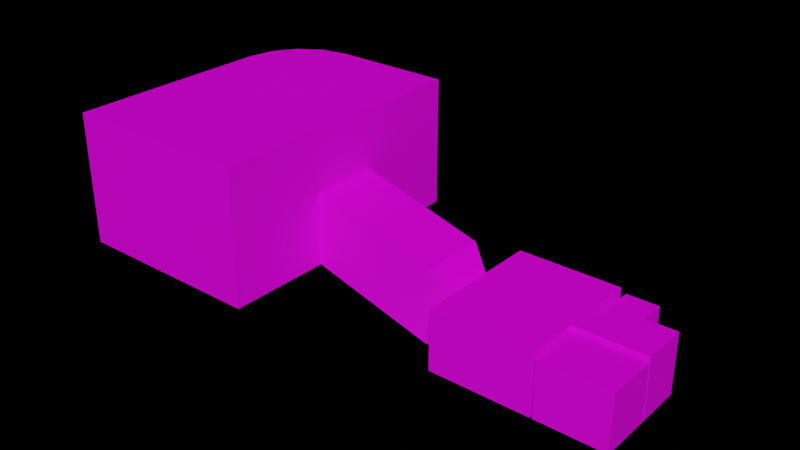 # Source: room.blend  (saved by Blender 3.2.14; exported with 4.5.12 LTS)
import bpy
from mathutils import Matrix  # noqa: F401  (used for matrix-valued properties, if any)

bpy.ops.wm.read_factory_settings(use_empty=True)
scene = bpy.context.scene
scene.name = 'Scene'

# ---- images (referenced by path relative to the original .blend; pixels are not part of the script)
import os
ASSET_DIR = os.environ.get("B2B_ASSET_DIR", "")  # directory of the original .blend (textures are referenced by path, not embedded)
HERE = os.path.dirname(os.path.abspath(__file__))  # packed textures are extracted next to this script under _unpacked/

def load_image(name, relpath, width, height, colorspace="sRGB"):
    """Load a texture the original file referenced (path relative to the .blend, or extracted next to this script)."""
    p = next((c for c in (os.path.join(HERE, relpath), os.path.join(ASSET_DIR, relpath)) if relpath and os.path.exists(c)), "")
    if p:
        img = bpy.data.images.load(p, check_existing=True)
        img.name = name
    else:  # same state as the original file: an image datablock whose file is absent (Cycles renders it pink)
        img = bpy.data.images.new(name, width, height)
        img.source = "FILE"
        img.filepath = "//" + (relpath or name)
    img.colorspace_settings.name = colorspace
    return img
img_floor_diffuse_png = load_image('floor-diffuse.png', 'floor-diffuse.png', 1024, 1024, 'sRGB')
img_wall_diffuse_png = load_image('wall-diffuse.png', 'wall-diffuse.png', 1024, 1024, 'sRGB')
img_ceiling_diffuse_png = load_image('ceiling-diffuse.png', 'ceiling-diffuse.png', 1024, 1024, 'sRGB')
img_ceiling_specular_png = load_image('ceiling-specular.png', 'ceiling-specular.png', 1024, 1024, 'Non-Color')

# ---- materials (node trees are filled in below, after node groups)
mat_floor = bpy.data.materials.new('Floor')
mat_floor.use_transparent_shadow = False
mat_wall = bpy.data.materials.new('Wall')
mat_wall.use_transparent_shadow = False
mat_ceiling = bpy.data.materials.new('Ceiling')
mat_ceiling.use_transparent_shadow = False

# ---- node groups
ng_auto_smooth = bpy.data.node_groups.new('Auto Smooth', 'GeometryNodeTree')
_s = ng_auto_smooth.interface.new_socket(name='Geometry', in_out='OUTPUT', socket_type='NodeSocketGeometry')
_s = ng_auto_smooth.interface.new_socket(name='Geometry', in_out='INPUT', socket_type='NodeSocketGeometry')
_s = ng_auto_smooth.interface.new_socket(name='Angle', in_out='INPUT', socket_type='NodeSocketFloat')
_s.subtype = 'ANGLE'
_s.min_value = 0.0
_s.max_value = 3.142
ng_auto_smooth.is_modifier = True
_N = ng_auto_smooth.nodes; _L = ng_auto_smooth.links
n0 = _N.new('NodeGroupOutput'); n0.name = 'Group Output'; n0.location = (480, -100)
n1 = _N.new('NodeGroupInput'); n1.name = 'Group Input'; n1.location = (-420, -300)
n2 = _N.new('NodeGroupInput'); n2.name = 'Group Input.001'; n2.location = (-60, -100)
n3 = _N.new('GeometryNodeSetShadeSmooth'); n3.name = 'Set Shade Smooth'; n3.location = (120, -100)
n3.domain = 'EDGE'
n4 = _N.new('GeometryNodeSetShadeSmooth'); n4.name = 'Set Shade Smooth.001'; n4.location = (300, -100)
n5 = _N.new('GeometryNodeInputMeshEdgeAngle'); n5.name = 'Edge Angle'; n5.location = (-420, -220)
n6 = _N.new('GeometryNodeInputEdgeSmooth'); n6.name = 'Is Edge Smooth'; n6.location = (-60, -160)
n7 = _N.new('GeometryNodeInputShadeSmooth'); n7.name = 'Is Face Smooth'; n7.location = (-240, -340)
n8 = _N.new('FunctionNodeBooleanMath'); n8.name = 'Boolean Math'; n8.location = (-60, -220)
n9 = _N.new('FunctionNodeCompare'); n9.name = 'Compare'; n9.location = (-240, -180)
n9.operation = 'LESS_EQUAL'
_L.new(n5.outputs[0], n9.inputs[0])
_L.new(n4.outputs[0], n0.inputs[0])
_L.new(n1.outputs[1], n9.inputs[1])
_L.new(n9.outputs[0], n8.inputs[0])
_L.new(n7.outputs[0], n8.inputs[1])
_L.new(n2.outputs[0], n3.inputs[0])
_L.new(n6.outputs[0], n3.inputs[1])
_L.new(n3.outputs[0], n4.inputs[0])
_L.new(n8.outputs[0], n3.inputs[2])
n0.is_active_output = True

# ---- material node trees
mat_floor.use_nodes = True; mat_floor.node_tree.nodes.clear()
_N = mat_floor.node_tree.nodes; _L = mat_floor.node_tree.links
n0 = _N.new('ShaderNodeOutputMaterial'); n0.name = 'Material Output'; n0.location = (300, 300)
n1 = _N.new('ShaderNodeBsdfPrincipled'); n1.name = 'Principled BSDF'; n1.location = (10, 300)
n1.distribution = 'GGX'
n1.subsurface_method = 'BURLEY'
n1.inputs[3].default_value = 1.45
n1.inputs[27].default_value = (0.0, 0.0, 0.0, 1.0)
n1.inputs[28].default_value = 1.0
n2 = _N.new('ShaderNodeTexImage'); n2.name = 'Image Texture'; n2.location = (-283, 274)
n2.image = img_floor_diffuse_png
_L.new(n1.outputs[0], n0.inputs[0])
_L.new(n2.outputs[0], n1.inputs[0])
n0.is_active_output = True
mat_wall.use_nodes = True; mat_wall.node_tree.nodes.clear()
_N = mat_wall.node_tree.nodes; _L = mat_wall.node_tree.links
n0 = _N.new('ShaderNodeOutputMaterial'); n0.name = 'Material Output'; n0.location = (300, 300)
n1 = _N.new('ShaderNodeBsdfPrincipled'); n1.name = 'Principled BSDF'; n1.location = (10, 300)
n1.distribution = 'GGX'
n1.subsurface_method = 'BURLEY'
n1.inputs[3].default_value = 1.45
n1.inputs[27].default_value = (0.0, 0.0, 0.0, 1.0)
n1.inputs[28].default_value = 1.0
n2 = _N.new('ShaderNodeTexImage'); n2.name = 'Image Texture'; n2.location = (-287, 303)
n2.image = img_wall_diffuse_png
_L.new(n1.outputs[0], n0.inputs[0])
_L.new(n2.outputs[0], n1.inputs[0])
n0.is_active_output = True
mat_ceiling.use_nodes = True; mat_ceiling.node_tree.nodes.clear()
_N = mat_ceiling.node_tree.nodes; _L = mat_ceiling.node_tree.links
n0 = _N.new('ShaderNodeOutputMaterial'); n0.name = 'Material Output'; n0.location = (300, 300)
n1 = _N.new('ShaderNodeTexImage'); n1.name = 'Image Texture'; n1.location = (-275, 278)
n1.image = img_ceiling_diffuse_png
n2 = _N.new('ShaderNodeBsdfPrincipled'); n2.name = 'Principled BSDF'; n2.location = (10, 300)
n2.distribution = 'GGX'
n2.subsurface_method = 'BURLEY'
n2.inputs[3].default_value = 1.45
n2.inputs[27].default_value = (0.0, 0.0, 0.0, 1.0)
n2.inputs[28].default_value = 1.0
n3 = _N.new('ShaderNodeTexImage'); n3.name = 'Image Texture.001'; n3.location = (-283, -22)
n3.image = img_ceiling_specular_png
_L.new(n2.outputs[0], n0.inputs[0])
_L.new(n1.outputs[0], n2.inputs[0])
_L.new(n3.outputs[0], n2.inputs[13])
n0.is_active_output = True

# ---- world
world_world = bpy.data.worlds.new('World'); scene.world = world_world
world_world.use_nodes = True; world_world.node_tree.nodes.clear()
_N = world_world.node_tree.nodes; _L = world_world.node_tree.links
n0 = _N.new('ShaderNodeOutputWorld'); n0.name = 'World Output'; n0.location = (300, 300)
n1 = _N.new('ShaderNodeBackground'); n1.name = 'Background'; n1.location = (10, 300)
n1.inputs[0].default_value = (0.05088, 0.05088, 0.05088, 1.0)
n1.inputs[1].default_value = 0.0
_L.new(n1.outputs[0], n0.inputs[0])
n0.is_active_output = True
world_world.color = (0.05088, 0.05088, 0.05088)
world_world.use_sun_shadow = False
world_world.sun_shadow_jitter_overblur = 0.0

# ---- meshes
me_plane = bpy.data.meshes.new('Plane')
me_plane.from_pydata([(2.762, 0.5727, 3.015), (2.762, 1.702, 3.015), (4.32, 1.702, 3.015), (4.331, -0.5913, 0.0), (4.32, 1.702, 0.0), (2.762, 1.702, 0.0), (2.762, 0.5727, 0.0), (2.571, 0.5727, 0.0), (2.571, 0.6672, 0.0), (2.654, 0.6672, 0.0), (2.654, 3.283, 0.0), (1.07, 3.283, 0.0), (1.07, 0.6672, 0.0), (1.74, 0.6672, 0.0), (1.74, 0.5727, 0.0), (0.8184, 0.5727, 0.0), (0.8184, 3.281, 0.0), (0.7635, -0.5966, 0.0), (1.074, -0.5966, 0.0), (1.074, -0.6852, 0.0), (0.8651, -0.6852, 0.0), (0.8651, -3.281, 0.0), (4.331, -3.281, 0.0), (4.331, -0.6926, 0.0), (1.886, -0.6926, 0.0), (1.886, -0.5859, 0.0), (2.654, 0.6672, 2.803), (2.654, 3.283, 2.803), (1.07, 3.283, 2.803), (1.07, 0.6672, 2.803), (0.8184, 0.5727, 3.015), (0.8184, 3.281, 3.015), (-4.325, 1.154, 2.513), (-4.325, -1.154, 2.513), (0.7635, -3.281, 3.015), (0.7635, -0.5966, 3.015), (0.8651, -0.6852, 2.803), (0.8651, -3.281, 2.803), (4.331, -3.281, 2.803), (4.331, -0.6926, 2.803), (4.331, -0.5913, 3.015), (0.7635, -3.281, 0.0), (1.074, -0.5966, 1.687), (1.074, -0.6852, 1.687), (2.571, 0.5727, 1.687), (2.571, 0.6672, 1.687), (1.74, 0.6672, 1.687), (1.74, 0.5727, 1.687), (1.886, -0.5859, 1.687), (1.886, -0.6926, 1.687), (2.762, 0.5727, 2.638), (-4.325, -3.281, 3.015), (-4.325, 3.281, 3.015), (-4.325, -3.281, 0.0), (-4.325, 3.281, 0.0), (-4.325, 1.154, 0.0), (-4.325, -1.154, 0.0), (-5.708, 1.739, 0.0), (-5.708, -1.739, 0.0), (-11.93, -1.739, 1.76), (-4.627, -1.154, 0.0), (-4.627, 1.154, 0.0), (-4.627, 1.154, 2.513), (-5.708, -1.739, 3.63), (-11.93, -1.739, 5.389), (-4.627, -1.154, 2.513), (-5.708, 1.739, 3.63), (-11.93, 1.739, 5.389), (-20.88, 2.44, 1.76), (-21.58, -1.739, 1.76), (-11.93, -6.904, 1.76), (-21.58, 1.739, 8.37), (-21.58, -6.904, 1.76), (-20.88, 3.362, 1.76), (-18.04, 6.257, 1.76), (-20.66, 4.486, 1.76), (-20.06, 5.381, 1.76), (-19.17, 5.979, 1.76), (-21.58, -1.739, 8.37), (-11.93, 6.904, 8.37), (-11.93, -6.904, 8.37), (-21.58, -6.904, 8.37), (-21.58, 3.431, 8.37), (-18.11, 6.904, 8.37), (-21.32, 4.76, 8.37), (-20.57, 5.886, 8.37), (-19.44, 6.639, 8.37), (-11.93, 1.739, 1.76), (-21.58, 1.739, 1.76), (-21.58, 3.431, 1.76), (-18.11, 6.904, 1.76), (-19.44, 6.639, 1.76), (-20.57, 5.886, 1.76), (-21.32, 4.76, 1.76), (-20.88, 2.44, 3.374), (-20.88, 3.362, 3.374), (-18.04, 6.257, 3.374), (-20.66, 4.486, 3.374), (-20.06, 5.381, 3.374), (-19.17, 5.979, 3.374), (-18.04, 2.301, 3.374), (-11.93, 6.904, 1.76), (-20.26, -5.669, 1.76), (-17.58, -1.515, 1.76), (-17.38, 6.257, 2.978), (-14.14, 6.257, 1.76), (-16.72, 6.257, 2.598), (-16.06, 6.257, 2.272), (-15.25, 6.257, 2.009), (-12.96, 2.301, 1.76), (-17.62, 2.301, 3.138), (-15.03, 2.301, 2.111), (-16.16, 2.301, 2.468), (-17.13, 2.301, 2.88), (-20.26, -1.515, 1.76), (-17.58, -1.515, 1.882), (-20.26, -1.515, 1.882), (-20.26, -2.034, 1.882), (-17.58, -2.034, 1.882), (-17.58, -2.034, 2.005), (-20.26, -2.034, 2.005), (-17.58, -2.553, 2.005), (-20.26, -2.553, 2.005), (-17.58, -2.553, 2.128), (-20.26, -2.553, 2.128), (-17.58, -3.073, 2.128), (-20.26, -3.073, 2.128), (-17.58, -3.073, 2.25), (-20.26, -3.073, 2.25), (-20.26, -3.592, 2.25), (-17.58, -3.592, 2.25), (-17.58, -3.592, 2.373), (-20.26, -3.592, 2.373), (-17.58, -4.111, 2.373), (-20.26, -4.111, 2.373), (-17.58, -4.111, 2.496), (-20.26, -4.111, 2.496), (-17.58, -4.631, 2.496), (-20.26, -4.631, 2.496), (-17.58, -4.631, 2.618), (-20.26, -4.631, 2.618), (-17.58, -5.15, 2.618), (-20.26, -5.15, 2.618), (-17.58, -5.669, 1.76), (-17.58, -5.15, 2.741), (-20.26, -5.15, 2.741), (-17.58, -5.669, 2.741), (-20.26, -5.669, 2.741)], [], [(19, 18, 42, 43), (25, 24, 49, 48), (54, 16, 31, 52), (29, 28, 27, 26), (1, 0, 50, 6, 5), (12, 11, 28, 29), (21, 20, 36, 37), (17, 41, 34, 35), (20, 19, 43, 36), (22, 21, 37, 38), (40, 2, 4, 3), (27, 28, 11, 10), (2, 1, 5, 4), (29, 46, 13, 12), (10, 9, 26, 27), (41, 53, 51, 34), (46, 47, 14, 13), (8, 45, 26, 9), (46, 45, 44, 47), (16, 15, 30, 31), (48, 42, 18, 17, 35, 40, 3, 25), (23, 22, 38, 39), (46, 29, 26, 45), (38, 37, 36, 39), (49, 43, 42, 48), (44, 45, 8, 7), (51, 52, 31, 30, 0, 1, 2, 40, 35, 34), (43, 49, 24, 23, 39, 36), (47, 44, 7, 6, 50, 0, 30, 15, 14), (58, 57, 87, 59), (65, 33, 56, 60), (61, 55, 32, 62), (32, 33, 65, 62), (58, 63, 65, 60), (58, 59, 64, 63), (87, 57, 66, 67), (57, 61, 62, 66), (63, 66, 62, 65), (64, 67, 66, 63), (92, 91, 86, 85), (95, 94, 100, 96, 99, 98, 97), (88, 89, 82, 71), (93, 92, 85, 84), (69, 88, 71, 78), (89, 93, 84, 82), (91, 90, 83, 86), (72, 69, 78, 81), (67, 79, 101, 87), (59, 70, 80, 64), (64, 80, 79, 67), (59, 103, 143, 102, 72, 70), (71, 82, 84, 85, 86, 83, 79, 80, 81, 78), (74, 77, 99, 96), (73, 68, 94, 95), (75, 73, 95, 97), (77, 76, 98, 99), (76, 75, 97, 98), (104, 106, 107, 108, 105, 74, 96), (90, 101, 79, 83), (70, 72, 81, 80), (59, 87, 109, 68, 88, 69, 72, 102, 114, 103), (54, 52, 51, 53, 56, 33, 32, 55), (8, 9, 10, 11, 12, 13, 14, 15, 16, 54, 55, 61, 57, 58, 60, 56, 53, 41, 17, 18, 19, 20, 21, 22, 23, 24, 25, 3, 4, 5, 6, 7), (96, 100, 110, 104), (111, 112, 113, 110, 100, 94, 68, 109), (104, 110, 113, 106), (106, 113, 112, 107), (107, 112, 111, 108), (108, 111, 109, 105), (90, 91, 92, 93, 89, 88, 68, 73, 75, 76, 77, 74), (115, 116, 117, 118), (103, 114, 116, 115), (119, 120, 122, 121), (118, 117, 120, 119), (123, 124, 126, 125), (121, 122, 124, 123), (127, 128, 129, 130), (125, 126, 128, 127), (131, 132, 134, 133), (130, 129, 132, 131), (135, 136, 138, 137), (133, 134, 136, 135), (139, 140, 142, 141), (137, 138, 140, 139), (144, 145, 147, 146), (141, 142, 145, 144), (116, 114, 102, 147, 145, 142, 140, 138, 136, 134, 132, 129, 128, 126, 124, 122, 120, 117), (115, 118, 119, 121, 123, 125, 127, 130, 131, 133, 135, 137, 139, 141, 144, 146, 143, 103), (146, 147, 102, 143), (87, 101, 105, 109), (101, 90, 74, 105)])
me_plane.polygons.foreach_set('use_smooth', [1, 1, 1, 1, 1, 1, 1, 1, 1, 1, 1, 1, 1, 1, 1, 1, 1, 1, 1, 1, 1, 1, 1, 1, 1, 1, 1, 1, 1, 1, 1, 1, 1, 1, 1, 1, 1, 1, 1, 1, 1, 1, 1, 1, 1, 1, 1, 1, 1, 1, 1, 1, 1, 1, 1, 1, 1, 1, 1, 1, 1, 1, 1, 1, 1, 1, 1, 1, 1, 1, 0, 0, 0, 0, 0, 0, 0, 0, 0, 0, 0, 0, 0, 0, 0, 0, 0, 0, 0, 1, 1])
me_plane.polygons.foreach_set('material_index', [1, 1, 1, 2, 1, 1, 1, 1, 1, 1, 1, 1, 1, 1, 1, 1, 1, 1, 1, 1, 1, 1, 1, 2, 1, 1, 2, 1, 1, 0, 1, 1, 1, 1, 1, 1, 1, 2, 2, 1, 0, 1, 1, 1, 1, 1, 1, 1, 1, 1, 0, 2, 0, 0, 0, 0, 0, 0, 1, 1, 0, 1, 0, 0, 1, 0, 0, 0, 0, 0, 0, 0, 0, 0, 0, 0, 0, 0, 0, 0, 0, 0, 0, 0, 0, 0, 1, 1, 1, 0, 0])
_uv = me_plane.uv_layers.new(name='UVMap')
_uv.uv.foreach_set('vector', [-0.03448, -1.652, 0.0566, -1.652, 0.0566, 0.08222, -0.03448, 0.08222, 0.06756, 2.652, -0.04206, 2.652, -0.04206, 0.9178, 0.06756, 0.9178, -14.97, -14.72, -9.001, -14.72, -9.001, -11.22, -14.97, -11.22, 1.262, 1.42, -0.3953, 0.2594, 0.3073, -0.7441, 1.965, 0.4167, -2.297, -11.22, -3.607, -11.22, -3.607, -11.66, -3.607, -14.72, -2.297, -14.72, -3.68, -1.428, -1.076, -1.428, -1.076, 1.362, -3.68, 1.362, 4.665, -1.995, 8.076, -1.995, 8.076, 1.688, 4.665, 1.688, 6.306, -14.72, 9.419, -14.72, 9.419, -11.22, 6.306, -11.22, -7.845, -1.995, -7.571, -1.995, -7.571, 0.2219, -7.845, 1.688, 0.1109, -1.995, 4.665, -1.995, 4.665, 1.688, 0.1109, 1.688, 2.17, -11.22, -0.4902, -11.22, -0.4902, -14.72, 2.17, -14.72, 0.5, 1.362, -1.076, 1.362, -1.076, -1.428, 0.5, -1.428, -0.4902, -11.22, -2.297, -11.22, -2.297, -14.72, -0.4902, -14.72, 4.68, 1.362, 4.014, 0.2511, 4.014, -1.428, 4.68, -1.428, 0.5, -1.428, 3.104, -1.428, 3.104, 1.362, 0.5, 1.362, 9.419, -14.72, 15.32, -14.72, 15.32, -11.22, 9.419, -11.22, 0.06459, 0.03033, -0.0421, 0.03033, -0.0421, -1.875, 0.06459, -1.875, 3.186, -1.428, 3.186, 0.2511, 3.104, 1.362, 3.104, -1.428, 0.06459, 0.03033, 0.06459, 0.9697, -0.0421, 0.9697, -0.0421, 0.03033, -9.001, -14.72, -5.861, -14.72, -5.861, -11.22, -9.001, -11.22, 5.004, -12.76, 5.947, -12.76, 5.947, -14.72, 6.306, -14.72, 6.306, -11.22, 2.17, -11.22, 2.17, -14.72, 5.004, -14.72, -3.291, -1.995, 0.1109, -1.995, 0.1109, 1.688, -3.291, 1.688, 4.014, 0.2511, 4.68, 1.362, 3.104, 1.362, 3.186, 0.2511, -1.679, -0.07051, 1.266, -0.8596, 1.857, 1.346, -1.089, 2.129, -0.04206, 0.9178, -0.03448, 0.08222, 0.0566, 0.08222, 0.06756, 0.9178, -0.0421, 0.9697, 0.06459, 0.9697, 0.06459, 2.875, -0.0421, 2.875, 4.924, 1.064, 0.9595, 5.028, -2.148, 1.921, -0.5117, 0.2847, -1.686, -0.8896, -2.368, -0.2071, -3.31, -1.148, -1.93, -2.54, 0.2279, -0.3886, 1.85, -2.01, -7.571, 0.2219, -6.503, 0.2219, -6.503, -1.995, -3.291, -1.995, -3.291, 1.688, -7.845, 1.688, -4.792, -12.76, -3.828, -12.76, -3.828, -14.72, -3.607, -14.72, -3.607, -11.66, -3.607, -11.22, -5.861, -11.22, -5.861, -14.72, -4.792, -14.72, 0.8628, -7.343e-05, 0.3249, -7.343e-05, 0.3249, -0.9999, 0.8628, -0.9999, 3.203, 0.2649, 3.457, 0.2649, 3.457, -1.862, 3.203, -1.862, 3.203, -1.862, 3.457, -1.862, 3.457, 0.2649, 3.203, 0.2649, 2.367, 2.247, 2.367, -1.247, 1.911, -1.247, 1.911, 2.247, 2.288, -1.862, 2.288, 1.21, 3.203, 0.2649, 3.203, -1.862, 2.288, -1.862, -2.977, -0.3727, -2.977, 2.699, 2.288, 1.21, -2.977, -0.3727, 2.288, -1.862, 2.288, 1.21, -2.977, 2.699, 2.288, -1.862, 3.203, -1.862, 3.203, 0.2649, 2.288, 1.21, 0.3622, 0.6378, 2.171, 0.6378, 1.867, 0.05713, 0.6666, 0.05713, -1.737, -0.4044, -1.737, 1.404, 1.499, 1.404, 1.499, -0.4044, 2.073, -3.585, 3.328, -3.585, 3.328, 2.538, 2.073, 2.538, -0.04728, -1.093, 0.3299, -1.246, 0.8562, -0.1064, -0.7624, 0.5475, -0.8343, 0.04145, -0.7376, -0.4234, -0.4704, -0.8159, -2.004, -3.585, -0.437, -3.585, -0.437, 2.538, -2.004, 2.538, 0.8178, -3.585, 2.073, -3.585, 2.073, 2.538, 0.8178, 2.538, -5.225, -3.585, -2.004, -3.585, -2.004, 2.538, -5.225, 2.538, -0.437, -3.585, 0.8178, -3.585, 0.8178, 2.538, -0.437, 2.538, 3.328, -3.585, 4.582, -3.585, 4.582, 2.538, 3.328, 2.538, -10.01, -3.585, -5.225, -3.585, -5.225, 2.538, -10.01, 2.538, -1.358, 0.7978, -6.103, 3.537, -6.103, -2.537, -1.358, -2.537, 1.837, -2.537, 6.582, -2.537, 6.582, 3.537, 1.837, 0.7978, 1.837, 0.7978, 6.582, 3.537, -6.103, 3.537, -1.358, 0.7978, 3.156, -0.8061, -0.1295, -0.6757, -0.1295, -3.09, -1.689, -3.09, -2.457, -3.808, 3.156, -3.808, -0.6598, -0.9315, -0.3286, -1.405, 0.005512, -1.724, 0.4366, -1.892, 0.8989, -1.882, 1.322, -1.696, 3.051, -0.485, 0.3481, 3.376, -2.352, 1.485, -1.341, 0.04096, 0.9999, 0.1784, 0.9999, 0.1784, 0.9999, 0.1784, 0.9999, 0.1784, 0.9999, 0.1784, 0.9999, 0.1784, 0.9999, 0.1784, 0.9999, 0.1784, 0.9999, 0.1784, 0.9999, 0.1784, 0.9999, 0.1784, 0.9999, 0.1784, 0.9999, 0.1784, 0.9999, 0.1784, 0.9999, 0.1784, 0.9999, 0.1784, 0.9999, 0.1784, 0.9999, 0.1784, 0.9999, 0.1784, 0.9999, 0.1784, 0.9999, 0.1784, 0.9999, 0.1784, 0.9999, 0.1784, 0.9999, 0.1784, 0.9999, 0.1784, 0.9999, 0.1784, 0.9999, 0.1784, 4.582, -3.585, 10.31, -3.585, 10.31, 2.538, 4.582, 2.538, -3.94, -3.534, 4.94, -3.534, 4.94, 2.545, -3.94, 2.545, 3.156, -0.8061, 3.156, 1.215, 2.558, 1.542, -2.049, 1.623, -2.457, 1.215, -2.457, -0.8061, -2.457, -3.808, -1.689, -3.09, -1.689, -0.6757, -0.1295, -0.6757, 4.087, -1.748, 4.087, 1.795, -3.627, 1.795, -3.627, -1.748, -1.127, -1.748, -1.127, 1.206, 1.586, 1.206, 1.586, -1.748, 0.2606, 0.8247, 0.2606, 0.8329, 8.085e-05, 0.8329, 8.095e-05, 0.6752, 0.2606, 0.6752, 0.2606, 0.7419, 0.2701, 0.7419, 0.2701, 0.6501, 0.0002703, 0.6501, 0.0002703, 0.1378, 0.2122, 0.1378, 0.2122, 0.1077, 0.1539, 8.085e-05, 0.5003, 8.085e-05, 0.442, 0.1077, 0.442, 0.1378, 0.6539, 0.1378, 0.6539, 0.6446, 0.3865, 0.6446, 0.3865, 0.6755, 0.3953, 0.6755, 0.3953, 0.6547, 0.6539, 0.6547, 0.6539, 0.9999, 0.3961, 0.9999, 0.3961, 0.7565, 0.3855, 0.7565, 0.386, 0.9999, 0.1575, 0.9989, 0.1575, 0.8437, 0.2701, 0.8437, 0.2701, 0.8247, -0.7624, 0.5475, 0.8562, -0.1064, 0.9359, 0.09068, -0.6347, 0.8635, 3.36, -0.1488, 1.623, 0.3977, 0.147, 1.028, -0.6121, 1.423, -1.255, 1.784, -5.603, 1.784, -5.603, -0.6867, 6.531, -0.6867, -0.6347, 0.8635, 0.9359, 0.09068, 1.028, 0.3195, -0.5082, 1.177, -0.5082, 1.177, 1.028, 0.3195, 1.202, 0.748, -0.3872, 1.476, -0.3872, 1.476, 1.202, 0.748, 1.402, 1.234, -0.2444, 1.824, -0.2444, 1.824, 1.402, 1.234, 1.759, 2.089, -0.0514, 2.289, -0.4382, 4.217, -1.211, 4.064, -1.865, 3.626, -2.303, 2.971, -2.457, 2.199, -2.457, 1.215, -2.049, 1.623, -2.049, 2.159, -1.919, 2.812, -1.572, 3.332, -1.052, 3.68, -0.3981, 3.842, 0.2799, 0.9997, 0.2799, 0.2799, 0.4192, 0.2799, 0.4192, 0.9997, 0.0001566, 0.0001566, 0.9155, 0.0001575, 0.9155, 0.04201, 0.0001566, 0.04201, 0.8604, 0.8599, 0.8604, 0.1401, 0.9997, 0.1401, 0.9997, 0.8599, 0.04232, 0.9998, 0.04232, 0.08449, 0.08418, 0.08449, 0.08418, 0.9998, 0.1401, 0.1401, 0.8599, 0.1401, 0.8599, 0.2794, 0.1401, 0.2794, 0.0001566, 0.04232, 0.9155, 0.04232, 0.9155, 0.08418, 0.0001566, 0.08418, 0.5595, 0.9997, 0.5595, 0.2799, 0.6988, 0.2799, 0.6988, 0.9997, 0.1685, 0.08449, 0.1685, 0.9998, 0.1267, 0.9998, 0.1267, 0.08449, 0.559, 0.2799, 0.559, 0.9997, 0.4197, 0.9997, 0.4197, 0.2799, 0.08449, 0.9998, 0.08449, 0.08449, 0.1263, 0.08449, 0.1263, 0.9998, 0.1401, 0.9997, 0.1401, 0.2799, 0.2794, 0.2799, 0.2794, 0.9997, 0.9158, 0.9155, 0.9158, 0.0001572, 0.9577, 0.0001566, 0.9577, 0.9155, 0.0002533, 0.8599, 0.0002537, 0.1401, 0.1396, 0.1401, 0.1396, 0.8599, 0.958, 0.9155, 0.958, 0.0001566, 0.9998, 0.0001566, 0.9998, 0.9155, 0.7201, 0.1396, 0.0002533, 0.1396, 0.0002533, 0.0002537, 0.7201, 0.0002533, 0.04201, 0.08449, 0.04201, 0.9998, 0.0001573, 0.9998, 0.0001566, 0.08449, 10.25, 0.6977, 10.25, 0.9154, 2.88, 0.9154, 2.88, -0.826, 3.802, -0.826, 3.802, -0.6083, 4.723, -0.6083, 4.723, -0.3907, 5.644, -0.3907, 5.644, -0.173, 6.566, -0.173, 6.566, 0.04467, 7.487, 0.04467, 7.487, 0.2623, 8.408, 0.2623, 8.408, 0.48, 9.329, 0.48, 9.329, 0.6977, -9.251, 0.6977, -8.329, 0.6977, -8.329, 0.48, -7.408, 0.48, -7.408, 0.2623, -6.487, 0.2623, -6.487, 0.04467, -5.566, 0.04467, -5.566, -0.173, -4.644, -0.173, -4.644, -0.3907, -3.723, -0.3907, -3.723, -0.6083, -2.802, -0.6083, -2.802, -0.826, -1.88, -0.826, -1.88, 0.9154, -9.251, 0.9154, -1.88, -0.826, 2.88, -0.826, 2.88, 0.9154, -1.88, 0.9154, 3.156, 1.215, 3.156, 4.217, 1.873, 3.842, 2.558, 1.542, 3.156, 4.217, -0.4382, 4.217, -0.3981, 3.842, 1.873, 3.842])
me_plane.materials.append(mat_floor)
me_plane.materials.append(mat_wall)
me_plane.materials.append(mat_ceiling)
me_plane.use_remesh_fix_poles = True
me_plane.use_remesh_preserve_attributes = False
me_plane.use_mirror_x = True
me_plane.update()

# ---- objects
ob_room = bpy.data.objects.new('Room', me_plane)

# ---- transforms, parenting, visibility, modifiers, constraints
ob_room.location = (0.0, 0.0, 0.0)
ob_room.lineart.crease_threshold = 0.0
ob_room.use_mesh_mirror_x = True
_m = ob_room.modifiers.new('Auto Smooth', 'NODES')
_m.node_group = ng_auto_smooth
_gi = [s.identifier for s in ng_auto_smooth.interface.items_tree if s.item_type == 'SOCKET' and s.in_out == 'INPUT']
_m[_gi[1]] = 0.5236  # Angle

# ---- collection membership
scene.collection.objects.link(ob_room)

# ---- scene / render settings (as saved in the file)
scene.frame_start = 1; scene.frame_end = 250; scene.frame_set(24)
scene.render.engine = 'BLENDER_EEVEE_NEXT'
scene.cycles.samples = 128
scene.cycles.sampling_pattern = 'TABULATED_SOBOL'
scene.cycles.use_adaptive_sampling = False
scene.cycles.use_light_tree = False
scene.view_settings.view_transform = 'Filmic'
bpy.context.view_layer.update()

# ---- added for rendering (the .blend has no active camera and no usable light): camera, sun
cam_auto = bpy.data.cameras.new('AutoCamera')
cam_auto.lens = 50.0
cam_auto.sensor_width = 36.0
cam_auto.clip_end = 1000.0
ob_auto_camera = bpy.data.objects.new('AutoCamera', cam_auto)
scene.collection.objects.link(ob_auto_camera)
ob_auto_camera.location = (19.6234, -33.9006, 26.7856)
ob_auto_camera.rotation_euler = (1.09748, -7.21219e-08, 0.694738)
scene.camera = ob_auto_camera
light_auto_sun = bpy.data.lights.new('AutoSun', 'SUN')
light_auto_sun.energy = 3.0
light_auto_sun.angle = 0.0523599
ob_auto_sun = bpy.data.objects.new('AutoSun', light_auto_sun)
scene.collection.objects.link(ob_auto_sun)
ob_auto_sun.rotation_euler = (0.872665, 0.174533, 0.523599)
bpy.context.view_layer.update()
